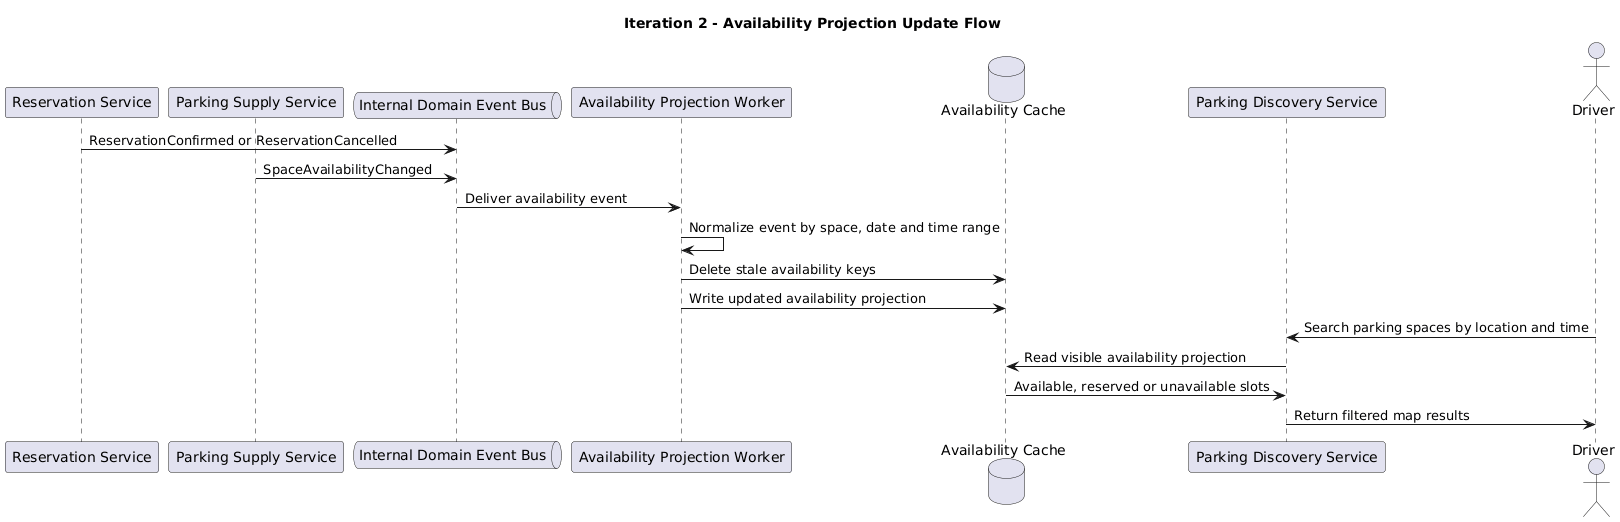

The diagram above was rendered by PlantUML. Its source (embedded in the PNG):
@startuml
title Iteration 2 - Availability Projection Update Flow
participant "Reservation Service" as Reservation
participant "Parking Supply Service" as Supply
queue "Internal Domain Event Bus" as Bus
participant "Availability Projection Worker" as Worker
database "Availability Cache" as Cache
participant "Parking Discovery Service" as Discovery
actor Driver

Reservation -> Bus: ReservationConfirmed or ReservationCancelled
Supply -> Bus: SpaceAvailabilityChanged
Bus -> Worker: Deliver availability event
Worker -> Worker: Normalize event by space, date and time range
Worker -> Cache: Delete stale availability keys
Worker -> Cache: Write updated availability projection
Driver -> Discovery: Search parking spaces by location and time
Discovery -> Cache: Read visible availability projection
Cache -> Discovery: Available, reserved or unavailable slots
Discovery -> Driver: Return filtered map results
@enduml